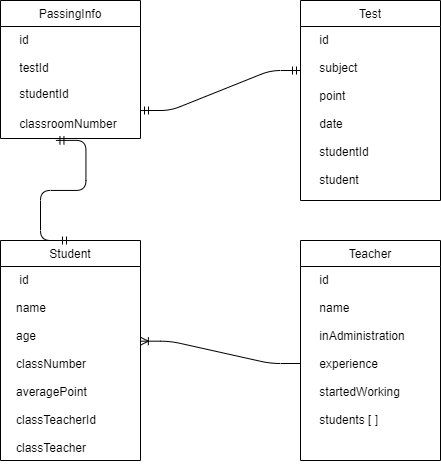

The diagram above was exported from draw.io. Its source (the exported page's mxGraphModel, read from the mxfile embedded in the PNG):
<mxGraphModel dx="1209" dy="626" grid="1" gridSize="10" guides="1" tooltips="1" connect="1" arrows="1" fold="1" page="1" pageScale="1" pageWidth="827" pageHeight="1169" math="0" shadow="0">
  <root>
    <mxCell id="0" />
    <mxCell id="1" parent="0" />
    <mxCell id="S06CGXMosHzcElDOj9p1-1" value="Teacher" style="swimlane;fontStyle=0;childLayout=stackLayout;horizontal=1;startSize=26;fillColor=none;horizontalStack=0;resizeParent=1;resizeParentMax=0;resizeLast=0;collapsible=1;marginBottom=0;" vertex="1" parent="1">
      <mxGeometry x="360" y="270" width="140" height="220" as="geometry" />
    </mxCell>
    <mxCell id="S06CGXMosHzcElDOj9p1-2" value="    id&#10;&#10;    name&#10;&#10;    inAdministration&#10;&#10;    experience&#10;&#10;    startedWorking&#10;&#10;    students [ ]" style="text;strokeColor=none;fillColor=none;align=left;verticalAlign=top;spacingLeft=4;spacingRight=4;overflow=hidden;rotatable=0;points=[[0,0.5],[1,0.5]];portConstraint=eastwest;" vertex="1" parent="S06CGXMosHzcElDOj9p1-1">
      <mxGeometry y="26" width="140" height="194" as="geometry" />
    </mxCell>
    <mxCell id="S06CGXMosHzcElDOj9p1-9" value="PassingInfo" style="swimlane;fontStyle=0;childLayout=stackLayout;horizontal=1;startSize=26;fillColor=none;horizontalStack=0;resizeParent=1;resizeParentMax=0;resizeLast=0;collapsible=1;marginBottom=0;" vertex="1" parent="1">
      <mxGeometry x="60" y="30" width="140" height="138" as="geometry" />
    </mxCell>
    <mxCell id="S06CGXMosHzcElDOj9p1-10" value="    id&#10;&#10;    testId" style="text;strokeColor=none;fillColor=none;align=left;verticalAlign=top;spacingLeft=4;spacingRight=4;overflow=hidden;rotatable=0;points=[[0,0.5],[1,0.5]];portConstraint=eastwest;" vertex="1" parent="S06CGXMosHzcElDOj9p1-9">
      <mxGeometry y="26" width="140" height="54" as="geometry" />
    </mxCell>
    <mxCell id="S06CGXMosHzcElDOj9p1-11" value="    studentId" style="text;strokeColor=none;fillColor=none;align=left;verticalAlign=top;spacingLeft=4;spacingRight=4;overflow=hidden;rotatable=0;points=[[0,0.5],[1,0.5]];portConstraint=eastwest;" vertex="1" parent="S06CGXMosHzcElDOj9p1-9">
      <mxGeometry y="80" width="140" height="30" as="geometry" />
    </mxCell>
    <mxCell id="S06CGXMosHzcElDOj9p1-12" value="    classroomNumber" style="text;strokeColor=none;fillColor=none;align=left;verticalAlign=top;spacingLeft=4;spacingRight=4;overflow=hidden;rotatable=0;points=[[0,0.5],[1,0.5]];portConstraint=eastwest;" vertex="1" parent="S06CGXMosHzcElDOj9p1-9">
      <mxGeometry y="110" width="140" height="28" as="geometry" />
    </mxCell>
    <mxCell id="S06CGXMosHzcElDOj9p1-13" value="Student" style="swimlane;fontStyle=0;childLayout=stackLayout;horizontal=1;startSize=26;fillColor=none;horizontalStack=0;resizeParent=1;resizeParentMax=0;resizeLast=0;collapsible=1;marginBottom=0;" vertex="1" parent="1">
      <mxGeometry x="60" y="270" width="140" height="220" as="geometry" />
    </mxCell>
    <mxCell id="S06CGXMosHzcElDOj9p1-14" value="    id&#10;&#10;   name&#10;&#10;   age&#10;&#10;   classNumber&#10;&#10;   averagePoint&#10;&#10;   classTeacherId&#10;&#10;   classTeacher" style="text;strokeColor=none;fillColor=none;align=left;verticalAlign=top;spacingLeft=4;spacingRight=4;overflow=hidden;rotatable=0;points=[[0,0.5],[1,0.5]];portConstraint=eastwest;" vertex="1" parent="S06CGXMosHzcElDOj9p1-13">
      <mxGeometry y="26" width="140" height="194" as="geometry" />
    </mxCell>
    <mxCell id="S06CGXMosHzcElDOj9p1-18" value="Test" style="swimlane;fontStyle=0;childLayout=stackLayout;horizontal=1;startSize=26;fillColor=none;horizontalStack=0;resizeParent=1;resizeParentMax=0;resizeLast=0;collapsible=1;marginBottom=0;" vertex="1" parent="1">
      <mxGeometry x="360" y="30" width="140" height="200" as="geometry" />
    </mxCell>
    <mxCell id="S06CGXMosHzcElDOj9p1-19" value="    id&#10;&#10;    subject&#10;&#10;    point&#10;&#10;    date&#10;&#10;    studentId&#10;&#10;    student" style="text;strokeColor=none;fillColor=none;align=left;verticalAlign=top;spacingLeft=4;spacingRight=4;overflow=hidden;rotatable=0;points=[[0,0.5],[1,0.5]];portConstraint=eastwest;" vertex="1" parent="S06CGXMosHzcElDOj9p1-18">
      <mxGeometry y="26" width="140" height="174" as="geometry" />
    </mxCell>
    <mxCell id="S06CGXMosHzcElDOj9p1-26" value="" style="edgeStyle=entityRelationEdgeStyle;fontSize=12;html=1;endArrow=ERmandOne;startArrow=ERmandOne;rounded=1;entryX=0;entryY=0.253;entryDx=0;entryDy=0;entryPerimeter=0;" edge="1" parent="1" target="S06CGXMosHzcElDOj9p1-19">
      <mxGeometry width="100" height="100" relative="1" as="geometry">
        <mxPoint x="200" y="140" as="sourcePoint" />
        <mxPoint x="300" y="40" as="targetPoint" />
      </mxGeometry>
    </mxCell>
    <mxCell id="S06CGXMosHzcElDOj9p1-27" value="" style="edgeStyle=entityRelationEdgeStyle;fontSize=12;html=1;endArrow=ERmandOne;startArrow=ERmandOne;rounded=1;entryX=0.5;entryY=0;entryDx=0;entryDy=0;exitX=0.396;exitY=1.067;exitDx=0;exitDy=0;exitPerimeter=0;" edge="1" parent="1" source="S06CGXMosHzcElDOj9p1-12" target="S06CGXMosHzcElDOj9p1-13">
      <mxGeometry width="100" height="100" relative="1" as="geometry">
        <mxPoint x="210" y="150" as="sourcePoint" />
        <mxPoint x="370" y="110.02200000000005" as="targetPoint" />
      </mxGeometry>
    </mxCell>
    <mxCell id="S06CGXMosHzcElDOj9p1-28" value="" style="edgeStyle=entityRelationEdgeStyle;fontSize=12;html=1;endArrow=ERoneToMany;rounded=1;entryX=0.999;entryY=0.385;entryDx=0;entryDy=0;entryPerimeter=0;exitX=0;exitY=0.5;exitDx=0;exitDy=0;" edge="1" parent="1" source="S06CGXMosHzcElDOj9p1-2" target="S06CGXMosHzcElDOj9p1-14">
      <mxGeometry width="100" height="100" relative="1" as="geometry">
        <mxPoint x="360" y="360" as="sourcePoint" />
        <mxPoint x="460" y="260" as="targetPoint" />
      </mxGeometry>
    </mxCell>
  </root>
</mxGraphModel>